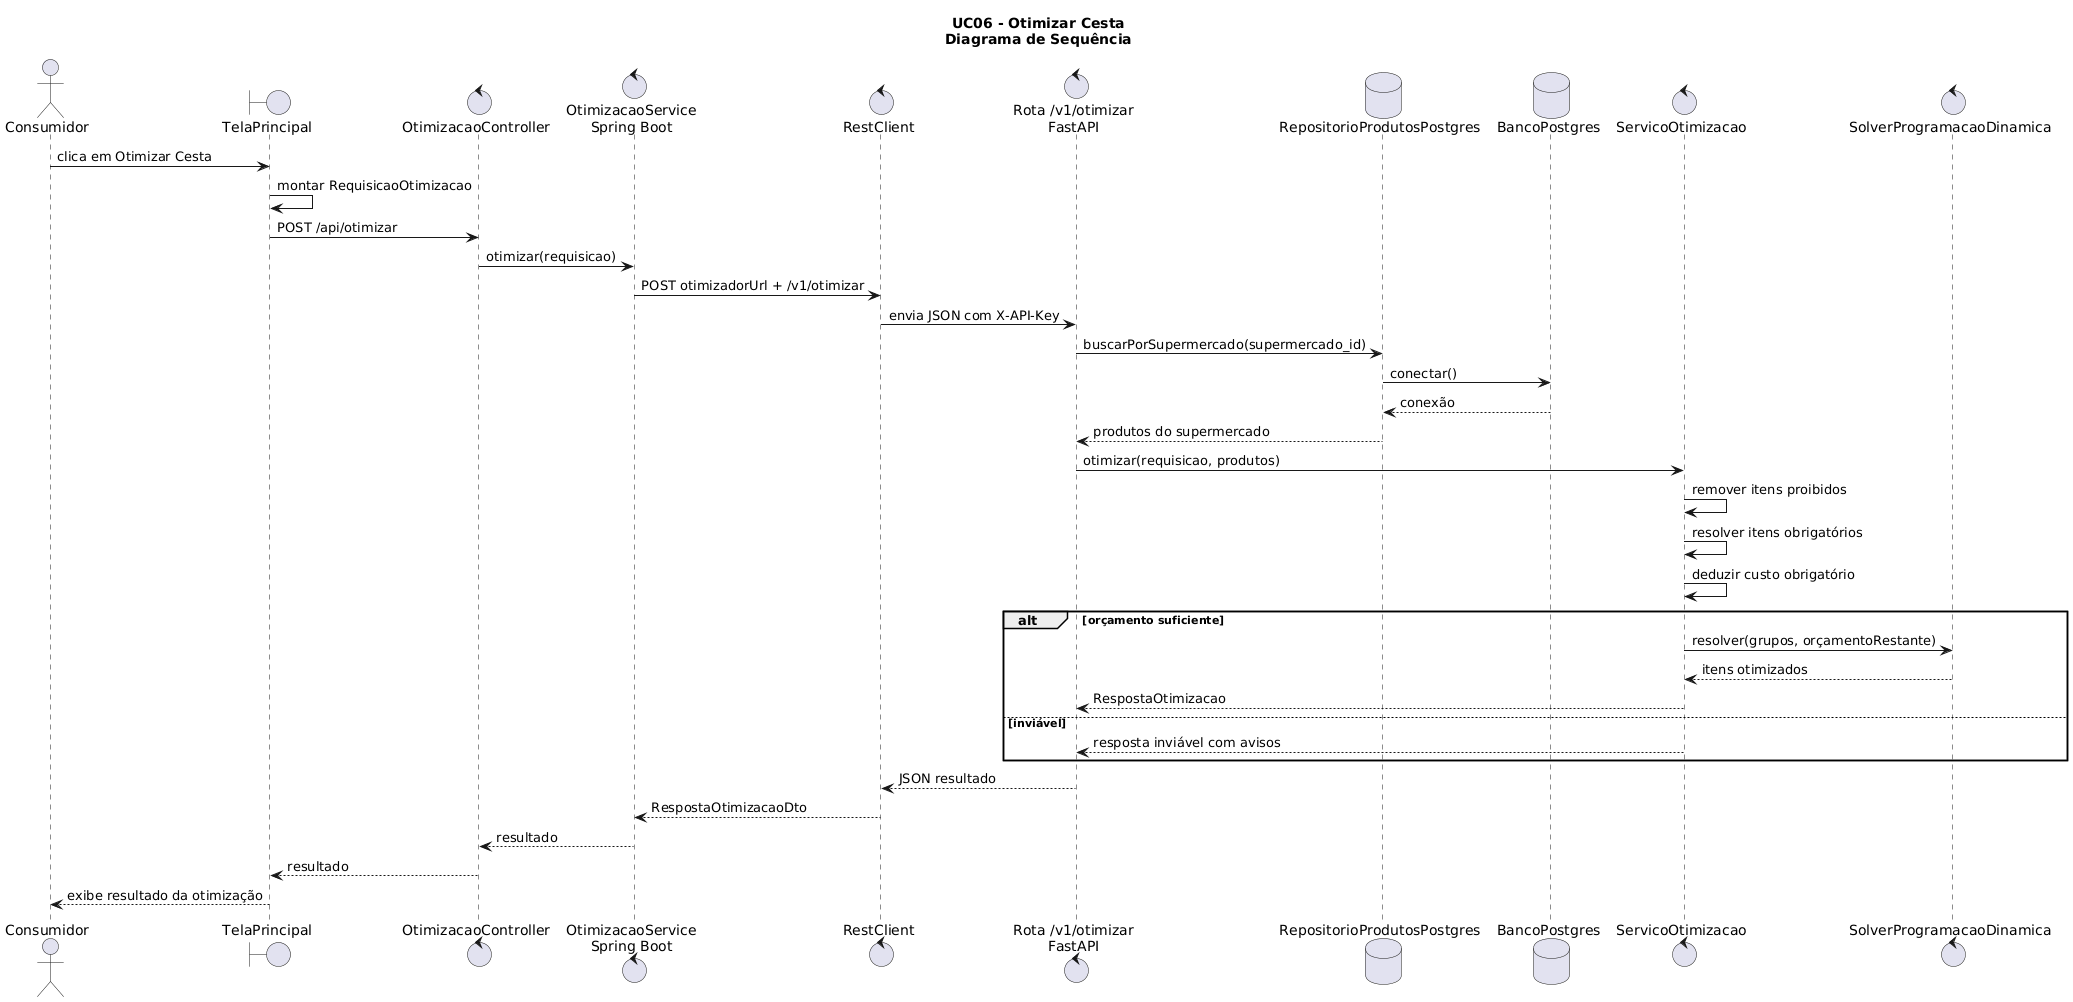

The diagram above was rendered by PlantUML. Its source (embedded in the PNG):
@startuml
title UC06 - Otimizar Cesta\nDiagrama de Sequência

actor Consumidor
boundary TelaPrincipal
control OtimizacaoController
control "OtimizacaoService\nSpring Boot" as OtimizacaoServiceJava
control RestClient
control "Rota /v1/otimizar\nFastAPI" as FastAPI
database RepositorioProdutosPostgres
database BancoPostgres
control ServicoOtimizacao
control SolverProgramacaoDinamica

Consumidor -> TelaPrincipal : clica em Otimizar Cesta
TelaPrincipal -> TelaPrincipal : montar RequisicaoOtimizacao
TelaPrincipal -> OtimizacaoController : POST /api/otimizar

OtimizacaoController -> OtimizacaoServiceJava : otimizar(requisicao)
OtimizacaoServiceJava -> RestClient : POST otimizadorUrl + /v1/otimizar
RestClient -> FastAPI : envia JSON com X-API-Key

FastAPI -> RepositorioProdutosPostgres : buscarPorSupermercado(supermercado_id)
RepositorioProdutosPostgres -> BancoPostgres : conectar()
BancoPostgres --> RepositorioProdutosPostgres : conexão
RepositorioProdutosPostgres --> FastAPI : produtos do supermercado

FastAPI -> ServicoOtimizacao : otimizar(requisicao, produtos)
ServicoOtimizacao -> ServicoOtimizacao : remover itens proibidos
ServicoOtimizacao -> ServicoOtimizacao : resolver itens obrigatórios
ServicoOtimizacao -> ServicoOtimizacao : deduzir custo obrigatório

alt orçamento suficiente
  ServicoOtimizacao -> SolverProgramacaoDinamica : resolver(grupos, orçamentoRestante)
  SolverProgramacaoDinamica --> ServicoOtimizacao : itens otimizados
  ServicoOtimizacao --> FastAPI : RespostaOtimizacao
else inviável
  ServicoOtimizacao --> FastAPI : resposta inviável com avisos
end

FastAPI --> RestClient : JSON resultado
RestClient --> OtimizacaoServiceJava : RespostaOtimizacaoDto
OtimizacaoServiceJava --> OtimizacaoController : resultado
OtimizacaoController --> TelaPrincipal : resultado
TelaPrincipal --> Consumidor : exibe resultado da otimização
@enduml